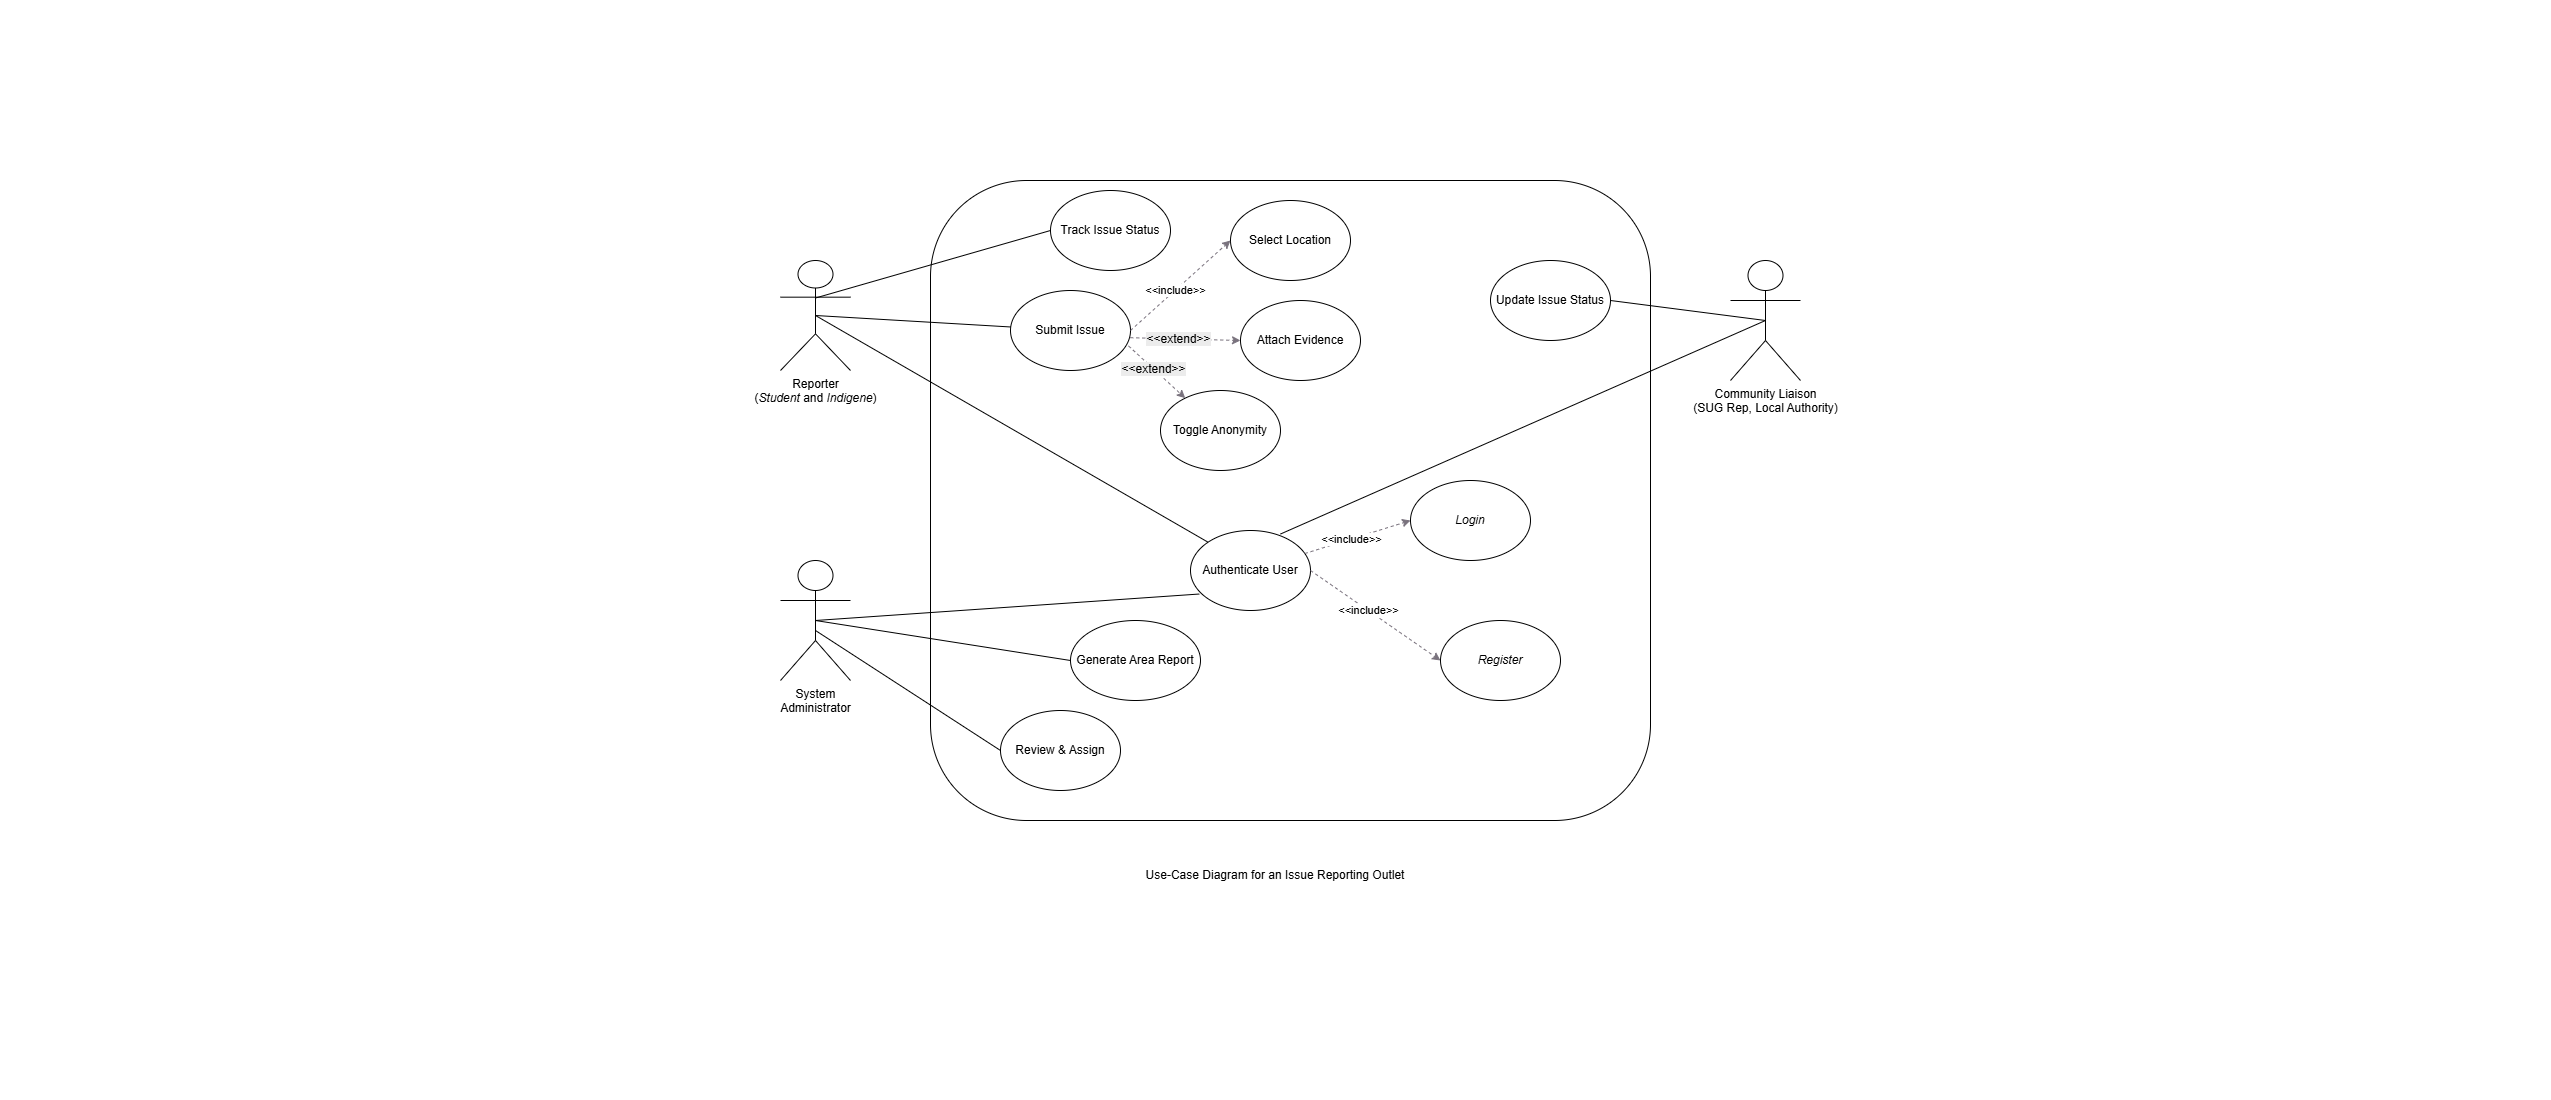

The diagram above was exported from draw.io. Its source (the exported page's mxGraphModel, read from the mxfile embedded in the PNG):
<mxGraphModel dx="1925" dy="634" grid="1" gridSize="10" guides="1" tooltips="1" connect="1" arrows="1" fold="1" page="1" pageScale="1" pageWidth="850" pageHeight="1100" math="0" shadow="0">
  <root>
    <mxCell id="0" />
    <mxCell id="1" parent="0" />
    <mxCell id="jQ5N4oFqJf-vw153mtVu-1" parent="1" style="rounded=1;whiteSpace=wrap;html=1;" value="" vertex="1">
      <mxGeometry height="640" width="720" x="80" y="180" as="geometry" />
    </mxCell>
    <mxCell id="jQ5N4oFqJf-vw153mtVu-2" parent="1" style="shape=umlActor;verticalLabelPosition=bottom;verticalAlign=top;html=1;outlineConnect=0;" value="Reporter&lt;br&gt;(&lt;i data-path-to-node=&quot;5,0,0&quot; data-index-in-node=&quot;42&quot;&gt;Student&lt;/i&gt; and &lt;i data-path-to-node=&quot;5,0,0&quot; data-index-in-node=&quot;54&quot;&gt;Indigene&lt;/i&gt;&lt;span data-path-to-node=&quot;5,0,0&quot; data-index-in-node=&quot;54&quot;&gt;)&lt;/span&gt;" vertex="1">
      <mxGeometry height="110" width="70" x="-70" y="260" as="geometry" />
    </mxCell>
    <mxCell id="jQ5N4oFqJf-vw153mtVu-5" parent="1" style="shape=umlActor;verticalLabelPosition=bottom;verticalAlign=top;html=1;outlineConnect=0;" value="System&lt;br&gt;Administrator" vertex="1">
      <mxGeometry height="120" width="70" x="-70" y="560" as="geometry" />
    </mxCell>
    <mxCell id="jQ5N4oFqJf-vw153mtVu-9" parent="1" style="shape=umlActor;verticalLabelPosition=bottom;verticalAlign=top;html=1;outlineConnect=0;" value="Community Liaison&lt;br&gt;(SUG Rep, Local Authority)" vertex="1">
      <mxGeometry height="120" width="70" x="880" y="260" as="geometry" />
    </mxCell>
    <mxCell id="jQ5N4oFqJf-vw153mtVu-13" parent="1" style="ellipse;whiteSpace=wrap;html=1;" value="Authenticate User" vertex="1">
      <mxGeometry height="80" width="120" x="340" y="530" as="geometry" />
    </mxCell>
    <mxCell id="jQ5N4oFqJf-vw153mtVu-14" parent="1" style="ellipse;whiteSpace=wrap;html=1;" value="&lt;i data-path-to-node=&quot;7,0,0&quot; data-index-in-node=&quot;40&quot;&gt;Login&lt;/i&gt;" vertex="1">
      <mxGeometry height="80" width="120" x="560" y="480" as="geometry" />
    </mxCell>
    <mxCell id="jQ5N4oFqJf-vw153mtVu-16" edge="1" parent="1" source="jQ5N4oFqJf-vw153mtVu-13" style="endArrow=classic;html=1;rounded=0;entryX=0;entryY=0.5;entryDx=0;entryDy=0;dashed=1;strokeColor=#79727D;" target="jQ5N4oFqJf-vw153mtVu-14" value="">
      <mxGeometry height="50" relative="1" width="50" as="geometry">
        <mxPoint x="280" y="320" as="sourcePoint" />
        <mxPoint x="330" y="270" as="targetPoint" />
      </mxGeometry>
    </mxCell>
    <mxCell id="jQ5N4oFqJf-vw153mtVu-17" connectable="0" parent="jQ5N4oFqJf-vw153mtVu-16" style="edgeLabel;html=1;align=center;verticalAlign=middle;resizable=0;points=[];" value="&amp;lt;&amp;lt;include&amp;gt;&amp;gt;" vertex="1">
      <mxGeometry relative="1" x="-0.11" as="geometry">
        <mxPoint as="offset" />
      </mxGeometry>
    </mxCell>
    <mxCell id="jQ5N4oFqJf-vw153mtVu-18" edge="1" parent="1" source="jQ5N4oFqJf-vw153mtVu-13" style="endArrow=classic;html=1;rounded=0;entryX=0;entryY=0.5;entryDx=0;entryDy=0;dashed=1;strokeColor=#79727D;exitX=1;exitY=0.5;exitDx=0;exitDy=0;" target="jQ5N4oFqJf-vw153mtVu-15" value="">
      <mxGeometry height="50" relative="1" width="50" as="geometry">
        <mxPoint x="290" y="330" as="sourcePoint" />
        <mxPoint x="500" y="325" as="targetPoint" />
      </mxGeometry>
    </mxCell>
    <mxCell id="jQ5N4oFqJf-vw153mtVu-19" connectable="0" parent="jQ5N4oFqJf-vw153mtVu-18" style="edgeLabel;html=1;align=center;verticalAlign=middle;resizable=0;points=[];" value="&amp;lt;&amp;lt;include&amp;gt;&amp;gt;" vertex="1">
      <mxGeometry relative="1" x="-0.11" as="geometry">
        <mxPoint as="offset" />
      </mxGeometry>
    </mxCell>
    <mxCell id="jQ5N4oFqJf-vw153mtVu-20" parent="1" style="ellipse;whiteSpace=wrap;html=1;" value="Submit Issue" vertex="1">
      <mxGeometry height="80" width="120" x="160" y="290" as="geometry" />
    </mxCell>
    <mxCell id="jQ5N4oFqJf-vw153mtVu-21" parent="1" style="ellipse;whiteSpace=wrap;html=1;" value="Toggle Anonymity" vertex="1">
      <mxGeometry height="80" width="120" x="310" y="390" as="geometry" />
    </mxCell>
    <mxCell id="jQ5N4oFqJf-vw153mtVu-22" parent="1" style="ellipse;whiteSpace=wrap;html=1;" value="Attach Evidence" vertex="1">
      <mxGeometry height="80" width="120" x="390" y="300" as="geometry" />
    </mxCell>
    <mxCell id="jQ5N4oFqJf-vw153mtVu-23" parent="1" style="ellipse;whiteSpace=wrap;html=1;" value="Select Location" vertex="1">
      <mxGeometry height="80" width="120" x="380" y="200" as="geometry" />
    </mxCell>
    <mxCell id="jQ5N4oFqJf-vw153mtVu-24" edge="1" parent="1" source="jQ5N4oFqJf-vw153mtVu-20" style="endArrow=classic;html=1;rounded=0;entryX=0;entryY=0.5;entryDx=0;entryDy=0;dashed=1;strokeColor=#79727D;exitX=1;exitY=0.5;exitDx=0;exitDy=0;" target="jQ5N4oFqJf-vw153mtVu-23" value="">
      <mxGeometry height="50" relative="1" width="50" as="geometry">
        <mxPoint x="290" y="592.5" as="sourcePoint" />
        <mxPoint x="500" y="587.5" as="targetPoint" />
      </mxGeometry>
    </mxCell>
    <mxCell id="jQ5N4oFqJf-vw153mtVu-25" connectable="0" parent="jQ5N4oFqJf-vw153mtVu-24" style="edgeLabel;html=1;align=center;verticalAlign=middle;resizable=0;points=[];" value="&amp;lt;&amp;lt;include&amp;gt;&amp;gt;" vertex="1">
      <mxGeometry relative="1" x="-0.11" as="geometry">
        <mxPoint as="offset" />
      </mxGeometry>
    </mxCell>
    <mxCell id="jQ5N4oFqJf-vw153mtVu-26" edge="1" parent="1" source="jQ5N4oFqJf-vw153mtVu-20" style="endArrow=classic;html=1;rounded=0;entryX=0;entryY=0.5;entryDx=0;entryDy=0;dashed=1;strokeColor=#79727D;exitX=0.998;exitY=0.59;exitDx=0;exitDy=0;exitPerimeter=0;" target="jQ5N4oFqJf-vw153mtVu-22" value="">
      <mxGeometry height="50" relative="1" width="50" as="geometry">
        <mxPoint x="300" y="602.5" as="sourcePoint" />
        <mxPoint x="460" y="550" as="targetPoint" />
      </mxGeometry>
    </mxCell>
    <mxCell id="jQ5N4oFqJf-vw153mtVu-29" connectable="0" parent="jQ5N4oFqJf-vw153mtVu-26" style="edgeLabel;html=1;align=center;verticalAlign=middle;resizable=0;points=[];" value="&lt;span style=&quot;font-size: 12px; text-align: left; white-space: normal; background-color: rgb(236, 236, 236);&quot;&gt;&amp;lt;&amp;lt;extend&amp;gt;&amp;gt;&lt;/span&gt;" vertex="1">
      <mxGeometry relative="1" x="-0.13" as="geometry">
        <mxPoint as="offset" />
      </mxGeometry>
    </mxCell>
    <mxCell id="jQ5N4oFqJf-vw153mtVu-32" parent="1" style="ellipse;whiteSpace=wrap;html=1;" value="&lt;div&gt;&lt;span style=&quot;background-color: transparent; color: light-dark(rgb(0, 0, 0), rgb(255, 255, 255));&quot;&gt;Update Issue Status&lt;/span&gt;&lt;/div&gt;" vertex="1">
      <mxGeometry height="80" width="120" x="640" y="260" as="geometry" />
    </mxCell>
    <mxCell id="jQ5N4oFqJf-vw153mtVu-33" parent="1" style="ellipse;whiteSpace=wrap;html=1;" value="Track Issue Status" vertex="1">
      <mxGeometry height="80" width="120" x="200" y="190" as="geometry" />
    </mxCell>
    <mxCell id="jQ5N4oFqJf-vw153mtVu-34" parent="1" style="ellipse;whiteSpace=wrap;html=1;" value="Review &amp;amp; Assign" vertex="1">
      <mxGeometry height="80" width="120" x="150" y="710" as="geometry" />
    </mxCell>
    <mxCell id="jQ5N4oFqJf-vw153mtVu-35" parent="1" style="ellipse;whiteSpace=wrap;html=1;" value="Generate Area Report" vertex="1">
      <mxGeometry height="80" width="130" x="220" y="620" as="geometry" />
    </mxCell>
    <mxCell id="jQ5N4oFqJf-vw153mtVu-40" edge="1" parent="1" source="jQ5N4oFqJf-vw153mtVu-13" style="endArrow=none;html=1;rounded=0;entryX=0.5;entryY=0.5;entryDx=0;entryDy=0;entryPerimeter=0;exitX=0;exitY=0;exitDx=0;exitDy=0;" target="jQ5N4oFqJf-vw153mtVu-2" value="">
      <mxGeometry height="50" relative="1" width="50" as="geometry">
        <mxPoint x="340" y="570" as="sourcePoint" />
        <mxPoint x="-10" y="320" as="targetPoint" />
      </mxGeometry>
    </mxCell>
    <mxCell id="jQ5N4oFqJf-vw153mtVu-41" edge="1" parent="1" source="jQ5N4oFqJf-vw153mtVu-34" style="endArrow=none;html=1;rounded=0;exitX=0;exitY=0.5;exitDx=0;exitDy=0;entryX=0.5;entryY=0.5;entryDx=0;entryDy=0;entryPerimeter=0;" value="">
      <mxGeometry height="50" relative="1" width="50" as="geometry">
        <mxPoint x="160" y="635" as="sourcePoint" />
        <mxPoint x="-35" y="630" as="targetPoint" />
      </mxGeometry>
    </mxCell>
    <mxCell id="jQ5N4oFqJf-vw153mtVu-43" edge="1" parent="1" source="jQ5N4oFqJf-vw153mtVu-32" style="endArrow=none;html=1;rounded=0;exitX=1;exitY=0.5;exitDx=0;exitDy=0;entryX=0.5;entryY=0.5;entryDx=0;entryDy=0;entryPerimeter=0;" target="jQ5N4oFqJf-vw153mtVu-9" value="">
      <mxGeometry height="50" relative="1" width="50" as="geometry">
        <mxPoint x="760" y="310" as="sourcePoint" />
        <mxPoint x="810" y="260" as="targetPoint" />
      </mxGeometry>
    </mxCell>
    <mxCell id="jQ5N4oFqJf-vw153mtVu-44" edge="1" parent="1" source="jQ5N4oFqJf-vw153mtVu-33" style="endArrow=none;html=1;rounded=0;exitX=0;exitY=0.5;exitDx=0;exitDy=0;entryX=0.5;entryY=0.5;entryDx=0;entryDy=0;entryPerimeter=0;" value="">
      <mxGeometry height="50" relative="1" width="50" as="geometry">
        <mxPoint x="160" y="302.5" as="sourcePoint" />
        <mxPoint x="-35" y="297.5" as="targetPoint" />
      </mxGeometry>
    </mxCell>
    <mxCell id="jQ5N4oFqJf-vw153mtVu-46" edge="1" parent="1" source="jQ5N4oFqJf-vw153mtVu-20" style="endArrow=none;html=1;rounded=0;entryX=0.5;entryY=0.5;entryDx=0;entryDy=0;entryPerimeter=0;" target="jQ5N4oFqJf-vw153mtVu-2" value="">
      <mxGeometry height="50" relative="1" width="50" as="geometry">
        <mxPoint x="160" y="335" as="sourcePoint" />
        <mxPoint x="-35" y="330" as="targetPoint" />
      </mxGeometry>
    </mxCell>
    <mxCell id="jQ5N4oFqJf-vw153mtVu-47" edge="1" parent="1" source="jQ5N4oFqJf-vw153mtVu-35" style="endArrow=none;html=1;rounded=0;exitX=0;exitY=0.5;exitDx=0;exitDy=0;entryX=0.5;entryY=0.5;entryDx=0;entryDy=0;entryPerimeter=0;" target="jQ5N4oFqJf-vw153mtVu-5" value="">
      <mxGeometry height="50" relative="1" width="50" as="geometry">
        <mxPoint x="193" y="620" as="sourcePoint" />
        <mxPoint x="-20" y="832" as="targetPoint" />
      </mxGeometry>
    </mxCell>
    <mxCell id="jQ5N4oFqJf-vw153mtVu-48" edge="1" parent="1" source="jQ5N4oFqJf-vw153mtVu-20" style="endArrow=classic;html=1;rounded=0;dashed=1;strokeColor=#79727D;exitX=0.983;exitY=0.692;exitDx=0;exitDy=0;exitPerimeter=0;" target="jQ5N4oFqJf-vw153mtVu-21" value="">
      <mxGeometry height="50" relative="1" width="50" as="geometry">
        <mxPoint x="278" y="345" as="sourcePoint" />
        <mxPoint x="348" y="672" as="targetPoint" />
      </mxGeometry>
    </mxCell>
    <mxCell id="jQ5N4oFqJf-vw153mtVu-49" connectable="0" parent="jQ5N4oFqJf-vw153mtVu-48" style="edgeLabel;html=1;align=center;verticalAlign=middle;resizable=0;points=[];" value="&lt;span style=&quot;font-size: 12px; text-align: left; white-space: normal; background-color: rgb(236, 236, 236);&quot;&gt;&amp;lt;&amp;lt;extend&amp;gt;&amp;gt;&lt;/span&gt;" vertex="1">
      <mxGeometry relative="1" x="-0.13" as="geometry">
        <mxPoint as="offset" />
      </mxGeometry>
    </mxCell>
    <mxCell id="jQ5N4oFqJf-vw153mtVu-15" parent="1" style="ellipse;whiteSpace=wrap;html=1;" value="&lt;i data-path-to-node=&quot;7,0,0&quot; data-index-in-node=&quot;50&quot;&gt;Register&lt;/i&gt;" vertex="1">
      <mxGeometry height="80" width="120" x="590" y="620" as="geometry" />
    </mxCell>
    <mxCell id="jQ5N4oFqJf-vw153mtVu-52" edge="1" parent="1" source="jQ5N4oFqJf-vw153mtVu-13" style="endArrow=none;html=1;rounded=0;exitX=0.073;exitY=0.794;exitDx=0;exitDy=0;entryX=0.5;entryY=0.5;entryDx=0;entryDy=0;entryPerimeter=0;exitPerimeter=0;" target="jQ5N4oFqJf-vw153mtVu-5" value="">
      <mxGeometry height="50" relative="1" width="50" as="geometry">
        <mxPoint x="145" y="640" as="sourcePoint" />
        <mxPoint y="570" as="targetPoint" />
      </mxGeometry>
    </mxCell>
    <mxCell id="jQ5N4oFqJf-vw153mtVu-54" edge="1" parent="1" source="jQ5N4oFqJf-vw153mtVu-13" style="endArrow=none;html=1;rounded=0;exitX=0.75;exitY=0.044;exitDx=0;exitDy=0;exitPerimeter=0;entryX=0.5;entryY=0.5;entryDx=0;entryDy=0;entryPerimeter=0;" target="jQ5N4oFqJf-vw153mtVu-9" value="">
      <mxGeometry height="50" relative="1" width="50" as="geometry">
        <mxPoint x="770" y="310" as="sourcePoint" />
        <mxPoint x="910" y="330" as="targetPoint" />
      </mxGeometry>
    </mxCell>
    <mxCell id="jQ5N4oFqJf-vw153mtVu-55" parent="1" style="text;html=1;whiteSpace=wrap;strokeColor=none;fillColor=none;align=center;verticalAlign=middle;rounded=0;" value="Use-Case Diagram for an Issue Reporting Outlet" vertex="1">
      <mxGeometry height="30" width="280" x="285" y="860" as="geometry" />
    </mxCell>
  </root>
</mxGraphModel>